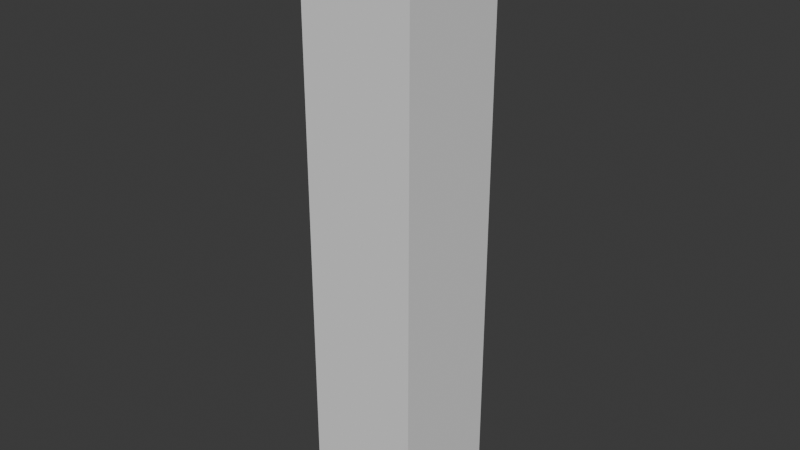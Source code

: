 # Source: SM_Env_Tree_Pohutukawa_01.blend  (saved by Blender 4.5.90; exported with 4.5.12 LTS)
import bpy
from mathutils import Matrix  # noqa: F401  (used for matrix-valued properties, if any)

bpy.ops.wm.read_factory_settings(use_empty=True)
scene = bpy.context.scene
scene.name = 'Scene'

# ---- collections
col_sm_env_tree_pohutukawa_01 = bpy.data.collections.new('SM_Env_Tree_Pohutukawa_01'); scene.collection.children.link(col_sm_env_tree_pohutukawa_01)
col_sm_env_tree_pohutukawa_01_001 = bpy.data.collections.new('SM_Env_Tree_Pohutukawa_01.001'); col_sm_env_tree_pohutukawa_01.children.link(col_sm_env_tree_pohutukawa_01_001)

# ---- images (referenced by path relative to the original .blend; pixels are not part of the script)
import os
ASSET_DIR = os.environ.get("B2B_ASSET_DIR", "")  # directory of the original .blend (textures are referenced by path, not embedded)
HERE = os.path.dirname(os.path.abspath(__file__))  # packed textures are extracted next to this script under _unpacked/

def load_image(name, relpath, width, height, colorspace="sRGB"):
    """Load a texture the original file referenced (path relative to the .blend, or extracted next to this script)."""
    p = next((c for c in (os.path.join(HERE, relpath), os.path.join(ASSET_DIR, relpath)) if relpath and os.path.exists(c)), "")
    if p:
        img = bpy.data.images.load(p, check_existing=True)
        img.name = name
    else:  # same state as the original file: an image datablock whose file is absent (Cycles renders it pink)
        img = bpy.data.images.new(name, width, height)
        img.source = "FILE"
        img.filepath = "//" + (relpath or name)
    img.colorspace_settings.name = colorspace
    return img
img_flat_white_png = load_image('flat_white.png', '', 1024, 1024, 'sRGB')
img_flat_white_png_001 = load_image('flat_white.png.001', '', 1024, 1024, 'sRGB')
img_pohutukawaleaf_png = load_image('pohutukawaLeaf.png', 'pohutukawaLeaf.png', 1024, 1024, 'sRGB')
img_polygonnaturebiomes_tropical_texture_01_png = load_image('PolygonNatureBiomes_Tropical_Texture_01.png', 'PolygonNatureBiomes_Tropical_Texture_01.png', 1024, 1024, 'sRGB')

# ---- materials (node trees are filled in below, after node groups)
mat_branches_01 = bpy.data.materials.new('Branches_01')
mat_pohutukawa_mat_01 = bpy.data.materials.new('Pohutukawa_Mat_01')
mat_pohutukawa_mat_01.use_transparent_shadow = False
mat_pohutukawa_mat_01.preview_render_type = 'FLAT'

# ---- material node trees
mat_pohutukawa_mat_01.use_nodes = True; mat_pohutukawa_mat_01.node_tree.nodes.clear()
_N = mat_pohutukawa_mat_01.node_tree.nodes; _L = mat_pohutukawa_mat_01.node_tree.links
n0 = _N.new('ShaderNodeOutputMaterial'); n0.name = 'Material Output'; n0.location = (521, 195)
n1 = _N.new('ShaderNodeNormalMap'); n1.name = 'Normal Map'; n1.location = (-119, 80)
n1.hide = True
n2 = _N.new('ShaderNodeTexImage'); n2.name = 'Image Texture.001'; n2.location = (-391, -70)
n2.label = '_LeafNormalMap'
n2.hide = True
n2.image = img_flat_white_png
n3 = _N.new('ShaderNodeBsdfPrincipled'); n3.name = 'Principled BSDF'; n3.location = (173, 244)
n3.label = 'Principled BSDF'
n3.inputs[3].default_value = 1.45
n4 = _N.new('ShaderNodeTexImage'); n4.name = 'Image Texture'; n4.location = (-355, -186)
n4.label = '_EmissiveMask'
n4.hide = True
n4.image = img_flat_white_png_001
n5 = _N.new('ShaderNodeTexImage'); n5.name = 'Image Texture.002'; n5.location = (176, -326)
n5.label = '_GustNoiseMap'
n5.hide = True
n5.image = img_flat_white_png_001
n6 = _N.new('ShaderNodeTexImage'); n6.name = 'Image Texture.003'; n6.location = (-535, 226)
n6.label = '_LeafTex'
n6.hide = True
n6.image = img_pohutukawaleaf_png
n7 = _N.new('ShaderNodeTexImage'); n7.name = 'Image Texture.004'; n7.location = (-386, -3)
n7.label = '_TrunkNormalMap'
n7.hide = True
n7.image = img_flat_white_png
n8 = _N.new('ShaderNodeTexImage'); n8.name = 'Image Texture.005'; n8.location = (-521, 390)
n8.label = '_TunkTex'
n8.hide = True
n8.image = img_polygonnaturebiomes_tropical_texture_01_png
n9 = _N.new('ShaderNodeRGB'); n9.name = 'RGB'; n9.location = (-443, 272)
n9.label = '_BaseColour'
n9.hide = True
n9.outputs[0].default_value = (0.07843, 0.02016, 0.0, 0.0)
n10 = _N.new('ShaderNodeMix'); n10.name = 'Mix.001'; n10.location = (-183, 336)
n10.hide = True
n10.data_type = 'RGBA'
n11 = _N.new('ShaderNodeRGB'); n11.name = 'RGB.001'; n11.location = (-258, -124)
n11.label = '_EmissiveColour'
n11.hide = True
n11.outputs[0].default_value = (0.0, 0.0, 0.0, 0.0)
n12 = _N.new('ShaderNodeVectorMath'); n12.name = 'Vector Math.001'; n12.location = (-80, -148)
n12.hide = True
n12.operation = 'MULTIPLY'
n13 = _N.new('ShaderNodeMix'); n13.name = 'Mix.002'; n13.location = (-110, -29)
n13.hide = True
n13.data_type = 'RGBA'
n14 = _N.new('ShaderNodeRGB'); n14.name = 'RGB.002'; n14.location = (-427, 343)
n14.label = '_TrunkBaseColour'
n14.hide = True
n14.outputs[0].default_value = (0.07843, 0.02016, 0.0, 0.0)
n15 = _N.new('ShaderNodeValue'); n15.name = 'Value'; n15.location = (-627, 131)
n15.label = '_TrunkSmoothness'
n15.hide = True
n15.outputs[0].default_value = 0.2
n16 = _N.new('ShaderNodeValue'); n16.name = 'Value.001'; n16.location = (-631, 87)
n16.label = '_LeafSmoothness'
n16.hide = True
n16.outputs[0].default_value = 0.2
n17 = _N.new('ShaderNodeMix'); n17.name = 'Mix.003'; n17.location = (-432, 123)
n17.hide = True
n18 = _N.new('ShaderNodeMath'); n18.name = 'Math'; n18.location = (-269, 117)
n18.hide = True
n18.operation = 'SUBTRACT'
n18.inputs[0].default_value = 1.0
n19 = _N.new('ShaderNodeValue'); n19.name = 'Value.002'; n19.location = (-179, -443)
n19.label = '_GustFreq'
n19.hide = True
n19.outputs[0].default_value = 0.224
n20 = _N.new('ShaderNodeValue'); n20.name = 'Value.003'; n20.location = (-179, -372)
n20.label = '_GustLargeFreq'
n20.hide = True
n20.outputs[0].default_value = 0.077
n21 = _N.new('ShaderNodeValue'); n21.name = 'Time'; n21.location = (-170, -279)
n21.outputs[0].default_value = 1.0
n22 = _N.new('ShaderNodeMath'); n22.name = 'Math.001'; n22.location = (1, -326)
n22.hide = True
n22.operation = 'MULTIPLY'
n23 = _N.new('ShaderNodeMath'); n23.name = 'Math.002'; n23.location = (-5, -410)
n23.hide = True
n24 = _N.new('ShaderNodeMix'); n24.name = 'Mix.004'; n24.location = (-177, 279)
n24.hide = True
n25 = _N.new('ShaderNodeValue'); n25.name = 'Value.004'; n25.location = (-878, 295)
n25.label = '_LeafTexScaleX'
n25.hide = True
n25.outputs[0].default_value = 1.0
n26 = _N.new('ShaderNodeValue'); n26.name = 'Value.005'; n26.location = (-880, 250)
n26.label = '_LeafTexScaleY'
n26.hide = True
n26.outputs[0].default_value = 1.0
n27 = _N.new('ShaderNodeCombineXYZ'); n27.name = 'Combine XYZ'; n27.location = (-726, 271)
n27.hide = True
n28 = _N.new('ShaderNodeVectorMath'); n28.name = 'Vector Math.004'; n28.location = (-725, 229)
n28.hide = True
n28.operation = 'MULTIPLY'
n29 = _N.new('ShaderNodeValue'); n29.name = 'Value.006'; n29.location = (-879, 421)
n29.label = '_TunkTexScaleX'
n29.hide = True
n29.outputs[0].default_value = 1.0
n30 = _N.new('ShaderNodeValue'); n30.name = 'Value.007'; n30.location = (-881, 376)
n30.label = '_TunkTexScaleY'
n30.hide = True
n30.outputs[0].default_value = 1.0
n31 = _N.new('ShaderNodeCombineXYZ'); n31.name = 'Combine XYZ.001'; n31.location = (-727, 397)
n31.hide = True
n32 = _N.new('ShaderNodeVectorMath'); n32.name = 'Vector Math.005'; n32.location = (-726, 355)
n32.hide = True
n32.operation = 'MULTIPLY'
n33 = _N.new('ShaderNodeValue'); n33.name = 'Value.008'; n33.location = (-722, -57)
n33.label = '_LeafNormalMapScaleX'
n33.hide = True
n33.outputs[0].default_value = 1.0
n34 = _N.new('ShaderNodeValue'); n34.name = 'Value.009'; n34.location = (-724, -103)
n34.label = '_LeafNormalMapScaleY'
n34.hide = True
n34.outputs[0].default_value = 1.0
n35 = _N.new('ShaderNodeCombineXYZ'); n35.name = 'Combine XYZ.002'; n35.location = (-571, -81)
n35.hide = True
n36 = _N.new('ShaderNodeVectorMath'); n36.name = 'Vector Math.006'; n36.location = (-569, -123)
n36.hide = True
n36.operation = 'MULTIPLY'
n37 = _N.new('ShaderNodeTexCoord'); n37.name = 'Texture Coordinate'; n37.location = (-1080, 151)
n37.hide = True
n38 = _N.new('ShaderNodeValue'); n38.name = 'Value.010'; n38.location = (-722, 42)
n38.label = '_TrunkNormalMapScaleX'
n38.hide = True
n38.outputs[0].default_value = 1.0
n39 = _N.new('ShaderNodeValue'); n39.name = 'Value.011'; n39.location = (-723, -3)
n39.label = '_TrunkNormalMapScaleY'
n39.hide = True
n39.outputs[0].default_value = 1.0
n40 = _N.new('ShaderNodeCombineXYZ'); n40.name = 'Combine XYZ.003'; n40.location = (-570, 18)
n40.hide = True
n41 = _N.new('ShaderNodeVectorMath'); n41.name = 'Vector Math.007'; n41.location = (-568, -23)
n41.hide = True
n41.operation = 'MULTIPLY'
n42 = _N.new('ShaderNodeValue'); n42.name = 'Value.012'; n42.location = (-722, -206)
n42.label = '_EmissiveMaskScaleX'
n42.hide = True
n42.outputs[0].default_value = 1.0
n43 = _N.new('ShaderNodeValue'); n43.name = 'Value.013'; n43.location = (-724, -251)
n43.label = '_EmissiveMaskScaleY'
n43.hide = True
n43.outputs[0].default_value = 1.0
n44 = _N.new('ShaderNodeCombineXYZ'); n44.name = 'Combine XYZ.004'; n44.location = (-571, -230)
n44.hide = True
n45 = _N.new('ShaderNodeVectorMath'); n45.name = 'Vector Math.008'; n45.location = (-569, -271)
n45.hide = True
n45.operation = 'MULTIPLY'
n46 = _N.new('ShaderNodeVertexColor'); n46.name = 'Color Attribute'; n46.location = (-1247, 86)
n46.hide = True
n47 = _N.new('ShaderNodeSeparateXYZ'); n47.name = 'Separate XYZ'; n47.location = (-1085, 94)
n47.hide = True
_L.new(n3.outputs[0], n0.inputs[0])
_L.new(n1.outputs[0], n3.inputs[5])
_L.new(n4.outputs[0], n12.inputs[1])
_L.new(n11.outputs[0], n12.inputs[0])
_L.new(n12.outputs[0], n3.inputs[27])
_L.new(n17.outputs[0], n18.inputs[1])
_L.new(n18.outputs[0], n3.inputs[2])
_L.new(n20.outputs[0], n23.inputs[0])
_L.new(n19.outputs[0], n23.inputs[1])
_L.new(n23.outputs[0], n22.inputs[1])
_L.new(n21.outputs[0], n22.inputs[0])
_L.new(n22.outputs[0], n5.inputs[0])
_L.new(n5.outputs[0], n0.inputs[2])
_L.new(n24.outputs[0], n3.inputs[4])
_L.new(n16.outputs[0], n17.inputs[3])
_L.new(n15.outputs[0], n17.inputs[2])
_L.new(n26.outputs[0], n27.inputs[1])
_L.new(n25.outputs[0], n27.inputs[0])
_L.new(n27.outputs[0], n28.inputs[0])
_L.new(n28.outputs[0], n6.inputs[0])
_L.new(n30.outputs[0], n31.inputs[1])
_L.new(n29.outputs[0], n31.inputs[0])
_L.new(n31.outputs[0], n32.inputs[0])
_L.new(n32.outputs[0], n8.inputs[0])
_L.new(n34.outputs[0], n35.inputs[1])
_L.new(n33.outputs[0], n35.inputs[0])
_L.new(n35.outputs[0], n36.inputs[0])
_L.new(n37.outputs[2], n32.inputs[1])
_L.new(n37.outputs[2], n28.inputs[1])
_L.new(n37.outputs[2], n36.inputs[1])
_L.new(n36.outputs[0], n2.inputs[0])
_L.new(n39.outputs[0], n40.inputs[1])
_L.new(n38.outputs[0], n40.inputs[0])
_L.new(n40.outputs[0], n41.inputs[0])
_L.new(n41.outputs[0], n7.inputs[0])
_L.new(n37.outputs[2], n41.inputs[1])
_L.new(n43.outputs[0], n44.inputs[1])
_L.new(n42.outputs[0], n44.inputs[0])
_L.new(n44.outputs[0], n45.inputs[0])
_L.new(n37.outputs[2], n45.inputs[1])
_L.new(n45.outputs[0], n4.inputs[0])
_L.new(n10.outputs[2], n3.inputs[0])
_L.new(n13.outputs[2], n1.inputs[1])
_L.new(n8.outputs[0], n10.inputs[6])
_L.new(n6.outputs[0], n10.inputs[7])
_L.new(n6.outputs[1], n24.inputs[3])
_L.new(n8.outputs[1], n24.inputs[2])
_L.new(n2.outputs[0], n13.inputs[7])
_L.new(n7.outputs[0], n13.inputs[6])
_L.new(n46.outputs[0], n47.inputs[0])
_L.new(n47.outputs[2], n10.inputs[0])
_L.new(n47.outputs[2], n13.inputs[0])
_L.new(n47.outputs[2], n17.inputs[0])
_L.new(n47.outputs[2], n24.inputs[0])
n0.is_active_output = True

# ---- world
world_world = bpy.data.worlds.new('World'); scene.world = world_world
world_world.use_nodes = True; world_world.node_tree.nodes.clear()
_N = world_world.node_tree.nodes; _L = world_world.node_tree.links
n0 = _N.new('ShaderNodeOutputWorld'); n0.name = 'World Output'; n0.location = (200, 100)
n1 = _N.new('ShaderNodeBackground'); n1.name = 'Background'; n1.location = (-200, 100)
n1.inputs[0].default_value = (0.05088, 0.05088, 0.05088, 1.0)
_L.new(n1.outputs[0], n0.inputs[0])
n0.is_active_output = True
world_world.color = (0.05088, 0.05088, 0.05088)
world_world.sun_shadow_jitter_overblur = 0.0

# ---- meshes
me_cube = bpy.data.meshes.new('Cube')
me_cube.from_pydata([(-1.0, -1.0, -1.0), (-1.0, -1.0, 1.0), (-1.0, 1.0, -1.0), (-1.0, 1.0, 1.0), (1.0, -1.0, -1.0), (1.0, -1.0, 1.0), (1.0, 1.0, -1.0), (1.0, 1.0, 1.0)], [], [(0, 1, 3, 2), (2, 3, 7, 6), (6, 7, 5, 4), (4, 5, 1, 0), (2, 6, 4, 0), (7, 3, 1, 5)])
_uv = me_cube.uv_layers.new(name='UVMap')
_uv.uv.foreach_set('vector', [0.375, 0.0, 0.625, 0.0, 0.625, 0.25, 0.375, 0.25, 0.375, 0.25, 0.625, 0.25, 0.625, 0.5, 0.375, 0.5, 0.375, 0.5, 0.625, 0.5, 0.625, 0.75, 0.375, 0.75, 0.375, 0.75, 0.625, 0.75, 0.625, 1.0, 0.375, 1.0, 0.125, 0.5, 0.375, 0.5, 0.375, 0.75, 0.125, 0.75, 0.625, 0.5, 0.875, 0.5, 0.875, 0.75, 0.625, 0.75])
me_cube.update()
me_mesh = bpy.data.meshes.new('Mesh')
me_mesh.from_pydata([], [], [])
me_mesh.materials.append(None)
me_mesh.update()
me_mesh_002 = bpy.data.meshes.new('Mesh.002')
me_mesh_002.from_pydata([], [], [])
me_mesh_002.materials.append(None)
me_mesh_002.update()

# ---- objects
ob_collision = bpy.data.objects.new('COLLISION', me_cube)
ob_sm_env_tree_pohutukawa_01_branches_lod0 = bpy.data.objects.new('SM_Env_Tree_Pohutukawa_01_Branches_LOD0', me_mesh)
ob_sm_env_tree_pohutukawa_01_lod0 = bpy.data.objects.new('SM_Env_Tree_Pohutukawa_01_LOD0', me_mesh_002)

# ---- transforms, parenting, visibility, modifiers, constraints
ob_collision.location = (-0.002166, 0.135, 3.248)
ob_collision.scale = (0.7008, 0.7008, 3.663)
ob_collision.display_type = 'BOUNDS'
ob_collision.display_bounds_type = 'CYLINDER'
ob_sm_env_tree_pohutukawa_01_branches_lod0.location = (0.0, 0.0, 0.0)
ob_sm_env_tree_pohutukawa_01_branches_lod0.color = (0.8, 0.8, 0.8, 1.0)
ob_sm_env_tree_pohutukawa_01_branches_lod0.material_slots[0].link = 'OBJECT'; ob_sm_env_tree_pohutukawa_01_branches_lod0.material_slots[0].material = mat_branches_01
ob_sm_env_tree_pohutukawa_01_lod0.location = (0.0, 0.0, 0.0)
ob_sm_env_tree_pohutukawa_01_lod0.color = (0.8, 0.8, 0.8, 1.0)
ob_sm_env_tree_pohutukawa_01_lod0.material_slots[0].link = 'OBJECT'; ob_sm_env_tree_pohutukawa_01_lod0.material_slots[0].material = mat_pohutukawa_mat_01

# ---- collection membership
col_sm_env_tree_pohutukawa_01.objects.link(ob_collision)
col_sm_env_tree_pohutukawa_01_001.objects.link(ob_sm_env_tree_pohutukawa_01_branches_lod0)
col_sm_env_tree_pohutukawa_01_001.objects.link(ob_sm_env_tree_pohutukawa_01_lod0)

# ---- scene / render settings (as saved in the file)
scene.frame_start = 1; scene.frame_end = 250; scene.frame_set(1)
scene.render.engine = 'BLENDER_EEVEE_NEXT'
bpy.context.view_layer.update()

# ---- added for rendering (the .blend has no active camera and no usable light): camera, sun
cam_auto = bpy.data.cameras.new('AutoCamera')
cam_auto.lens = 50.0
cam_auto.sensor_width = 36.0
cam_auto.clip_end = 1000.0
ob_auto_camera = bpy.data.objects.new('AutoCamera', cam_auto)
scene.collection.objects.link(ob_auto_camera)
ob_auto_camera.location = (7.01943, -8.29092, 8.86515)
ob_auto_camera.rotation_euler = (1.09748, -7.21219e-08, 0.694738)
scene.camera = ob_auto_camera
light_auto_sun = bpy.data.lights.new('AutoSun', 'SUN')
light_auto_sun.energy = 3.0
light_auto_sun.angle = 0.0523599
ob_auto_sun = bpy.data.objects.new('AutoSun', light_auto_sun)
scene.collection.objects.link(ob_auto_sun)
ob_auto_sun.rotation_euler = (0.872665, 0.174533, 0.523599)
bpy.context.view_layer.update()

